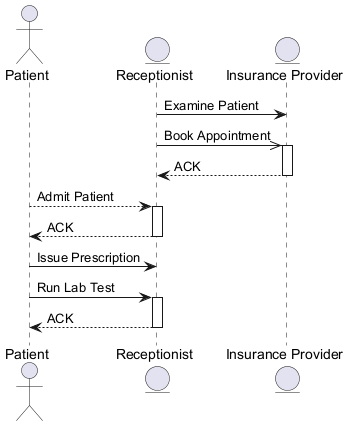

The diagram above was rendered by PlantUML. Its source (embedded in the PNG):
@startuml
skinparam backgroundColor #FFFFFF
skinparam classBackgroundColor #F1F8E9
skinparam classBorderColor #33691E
actor "Patient" as P
entity "Receptionist" as R
entity "Insurance Provider" as IP
R -> IP : Examine Patient
R ->> IP : Book Appointment
activate IP
IP --> R : ACK
deactivate IP
P --> R : Admit Patient
activate R
R --> P : ACK
deactivate R
P -> R : Issue Prescription
P -> R : Run Lab Test
activate R
R --> P : ACK
deactivate R
@enduml